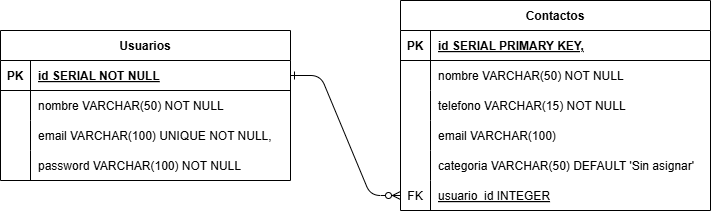

The diagram above was exported from draw.io. Its source (the exported page's mxGraphModel, read from the mxfile embedded in the PNG):
<mxGraphModel dx="1188" dy="619" grid="1" gridSize="10" guides="1" tooltips="1" connect="1" arrows="1" fold="1" page="1" pageScale="1" pageWidth="850" pageHeight="1100" math="0" shadow="0" extFonts="Permanent Marker^https://fonts.googleapis.com/css?family=Permanent+Marker">
  <root>
    <mxCell id="0" />
    <mxCell id="1" parent="0" />
    <mxCell id="C-vyLk0tnHw3VtMMgP7b-1" value="" style="edgeStyle=entityRelationEdgeStyle;endArrow=ERzeroToMany;startArrow=ERone;endFill=1;startFill=0;" parent="1" source="C-vyLk0tnHw3VtMMgP7b-24" target="Tc7OzzSE0PLzooxM2-WE-31" edge="1">
      <mxGeometry width="100" height="100" relative="1" as="geometry">
        <mxPoint x="340" y="720" as="sourcePoint" />
        <mxPoint x="440" y="620" as="targetPoint" />
      </mxGeometry>
    </mxCell>
    <mxCell id="C-vyLk0tnHw3VtMMgP7b-2" value="Contactos" style="shape=table;startSize=30;container=1;collapsible=1;childLayout=tableLayout;fixedRows=1;rowLines=0;fontStyle=1;align=center;resizeLast=1;" parent="1" vertex="1">
      <mxGeometry x="470" y="120" width="310" height="210" as="geometry" />
    </mxCell>
    <mxCell id="C-vyLk0tnHw3VtMMgP7b-3" value="" style="shape=partialRectangle;collapsible=0;dropTarget=0;pointerEvents=0;fillColor=none;points=[[0,0.5],[1,0.5]];portConstraint=eastwest;top=0;left=0;right=0;bottom=1;" parent="C-vyLk0tnHw3VtMMgP7b-2" vertex="1">
      <mxGeometry y="30" width="310" height="30" as="geometry" />
    </mxCell>
    <mxCell id="C-vyLk0tnHw3VtMMgP7b-4" value="PK" style="shape=partialRectangle;overflow=hidden;connectable=0;fillColor=none;top=0;left=0;bottom=0;right=0;fontStyle=1;" parent="C-vyLk0tnHw3VtMMgP7b-3" vertex="1">
      <mxGeometry width="30" height="30" as="geometry">
        <mxRectangle width="30" height="30" as="alternateBounds" />
      </mxGeometry>
    </mxCell>
    <mxCell id="C-vyLk0tnHw3VtMMgP7b-5" value="id SERIAL PRIMARY KEY, " style="shape=partialRectangle;overflow=hidden;connectable=0;fillColor=none;top=0;left=0;bottom=0;right=0;align=left;spacingLeft=6;fontStyle=5;" parent="C-vyLk0tnHw3VtMMgP7b-3" vertex="1">
      <mxGeometry x="30" width="280" height="30" as="geometry">
        <mxRectangle width="280" height="30" as="alternateBounds" />
      </mxGeometry>
    </mxCell>
    <mxCell id="C-vyLk0tnHw3VtMMgP7b-6" value="" style="shape=partialRectangle;collapsible=0;dropTarget=0;pointerEvents=0;fillColor=none;points=[[0,0.5],[1,0.5]];portConstraint=eastwest;top=0;left=0;right=0;bottom=0;" parent="C-vyLk0tnHw3VtMMgP7b-2" vertex="1">
      <mxGeometry y="60" width="310" height="30" as="geometry" />
    </mxCell>
    <mxCell id="C-vyLk0tnHw3VtMMgP7b-7" value="" style="shape=partialRectangle;overflow=hidden;connectable=0;fillColor=none;top=0;left=0;bottom=0;right=0;" parent="C-vyLk0tnHw3VtMMgP7b-6" vertex="1">
      <mxGeometry width="30" height="30" as="geometry">
        <mxRectangle width="30" height="30" as="alternateBounds" />
      </mxGeometry>
    </mxCell>
    <mxCell id="C-vyLk0tnHw3VtMMgP7b-8" value="nombre VARCHAR(50) NOT NULL" style="shape=partialRectangle;overflow=hidden;connectable=0;fillColor=none;top=0;left=0;bottom=0;right=0;align=left;spacingLeft=6;" parent="C-vyLk0tnHw3VtMMgP7b-6" vertex="1">
      <mxGeometry x="30" width="280" height="30" as="geometry">
        <mxRectangle width="280" height="30" as="alternateBounds" />
      </mxGeometry>
    </mxCell>
    <mxCell id="C-vyLk0tnHw3VtMMgP7b-9" value="" style="shape=partialRectangle;collapsible=0;dropTarget=0;pointerEvents=0;fillColor=none;points=[[0,0.5],[1,0.5]];portConstraint=eastwest;top=0;left=0;right=0;bottom=0;" parent="C-vyLk0tnHw3VtMMgP7b-2" vertex="1">
      <mxGeometry y="90" width="310" height="30" as="geometry" />
    </mxCell>
    <mxCell id="C-vyLk0tnHw3VtMMgP7b-10" value="" style="shape=partialRectangle;overflow=hidden;connectable=0;fillColor=none;top=0;left=0;bottom=0;right=0;" parent="C-vyLk0tnHw3VtMMgP7b-9" vertex="1">
      <mxGeometry width="30" height="30" as="geometry">
        <mxRectangle width="30" height="30" as="alternateBounds" />
      </mxGeometry>
    </mxCell>
    <mxCell id="C-vyLk0tnHw3VtMMgP7b-11" value="telefono VARCHAR(15) NOT NULL" style="shape=partialRectangle;overflow=hidden;connectable=0;fillColor=none;top=0;left=0;bottom=0;right=0;align=left;spacingLeft=6;" parent="C-vyLk0tnHw3VtMMgP7b-9" vertex="1">
      <mxGeometry x="30" width="280" height="30" as="geometry">
        <mxRectangle width="280" height="30" as="alternateBounds" />
      </mxGeometry>
    </mxCell>
    <mxCell id="Tc7OzzSE0PLzooxM2-WE-25" value="" style="shape=partialRectangle;collapsible=0;dropTarget=0;pointerEvents=0;fillColor=none;points=[[0,0.5],[1,0.5]];portConstraint=eastwest;top=0;left=0;right=0;bottom=0;" vertex="1" parent="C-vyLk0tnHw3VtMMgP7b-2">
      <mxGeometry y="120" width="310" height="30" as="geometry" />
    </mxCell>
    <mxCell id="Tc7OzzSE0PLzooxM2-WE-26" value="" style="shape=partialRectangle;overflow=hidden;connectable=0;fillColor=none;top=0;left=0;bottom=0;right=0;" vertex="1" parent="Tc7OzzSE0PLzooxM2-WE-25">
      <mxGeometry width="30" height="30" as="geometry">
        <mxRectangle width="30" height="30" as="alternateBounds" />
      </mxGeometry>
    </mxCell>
    <mxCell id="Tc7OzzSE0PLzooxM2-WE-27" value="email VARCHAR(100)" style="shape=partialRectangle;overflow=hidden;connectable=0;fillColor=none;top=0;left=0;bottom=0;right=0;align=left;spacingLeft=6;" vertex="1" parent="Tc7OzzSE0PLzooxM2-WE-25">
      <mxGeometry x="30" width="280" height="30" as="geometry">
        <mxRectangle width="280" height="30" as="alternateBounds" />
      </mxGeometry>
    </mxCell>
    <mxCell id="Tc7OzzSE0PLzooxM2-WE-28" value="" style="shape=partialRectangle;collapsible=0;dropTarget=0;pointerEvents=0;fillColor=none;points=[[0,0.5],[1,0.5]];portConstraint=eastwest;top=0;left=0;right=0;bottom=0;" vertex="1" parent="C-vyLk0tnHw3VtMMgP7b-2">
      <mxGeometry y="150" width="310" height="30" as="geometry" />
    </mxCell>
    <mxCell id="Tc7OzzSE0PLzooxM2-WE-29" value="" style="shape=partialRectangle;overflow=hidden;connectable=0;fillColor=none;top=0;left=0;bottom=0;right=0;" vertex="1" parent="Tc7OzzSE0PLzooxM2-WE-28">
      <mxGeometry width="30" height="30" as="geometry">
        <mxRectangle width="30" height="30" as="alternateBounds" />
      </mxGeometry>
    </mxCell>
    <mxCell id="Tc7OzzSE0PLzooxM2-WE-30" value="categoria VARCHAR(50) DEFAULT 'Sin asignar'" style="shape=partialRectangle;overflow=hidden;connectable=0;fillColor=none;top=0;left=0;bottom=0;right=0;align=left;spacingLeft=6;" vertex="1" parent="Tc7OzzSE0PLzooxM2-WE-28">
      <mxGeometry x="30" width="280" height="30" as="geometry">
        <mxRectangle width="280" height="30" as="alternateBounds" />
      </mxGeometry>
    </mxCell>
    <mxCell id="Tc7OzzSE0PLzooxM2-WE-31" value="" style="shape=partialRectangle;collapsible=0;dropTarget=0;pointerEvents=0;fillColor=none;points=[[0,0.5],[1,0.5]];portConstraint=eastwest;top=0;left=0;right=0;bottom=0;" vertex="1" parent="C-vyLk0tnHw3VtMMgP7b-2">
      <mxGeometry y="180" width="310" height="30" as="geometry" />
    </mxCell>
    <mxCell id="Tc7OzzSE0PLzooxM2-WE-32" value="FK" style="shape=partialRectangle;overflow=hidden;connectable=0;fillColor=none;top=0;left=0;bottom=0;right=0;" vertex="1" parent="Tc7OzzSE0PLzooxM2-WE-31">
      <mxGeometry width="30" height="30" as="geometry">
        <mxRectangle width="30" height="30" as="alternateBounds" />
      </mxGeometry>
    </mxCell>
    <mxCell id="Tc7OzzSE0PLzooxM2-WE-33" value="usuario_id INTEGER" style="shape=partialRectangle;overflow=hidden;connectable=0;fillColor=none;top=0;left=0;bottom=0;right=0;align=left;spacingLeft=6;fontStyle=4" vertex="1" parent="Tc7OzzSE0PLzooxM2-WE-31">
      <mxGeometry x="30" width="280" height="30" as="geometry">
        <mxRectangle width="280" height="30" as="alternateBounds" />
      </mxGeometry>
    </mxCell>
    <mxCell id="C-vyLk0tnHw3VtMMgP7b-23" value="Usuarios" style="shape=table;startSize=30;container=1;collapsible=1;childLayout=tableLayout;fixedRows=1;rowLines=0;fontStyle=1;align=center;resizeLast=1;" parent="1" vertex="1">
      <mxGeometry x="70" y="150" width="290" height="150" as="geometry" />
    </mxCell>
    <mxCell id="C-vyLk0tnHw3VtMMgP7b-24" value="" style="shape=partialRectangle;collapsible=0;dropTarget=0;pointerEvents=0;fillColor=none;points=[[0,0.5],[1,0.5]];portConstraint=eastwest;top=0;left=0;right=0;bottom=1;" parent="C-vyLk0tnHw3VtMMgP7b-23" vertex="1">
      <mxGeometry y="30" width="290" height="30" as="geometry" />
    </mxCell>
    <mxCell id="C-vyLk0tnHw3VtMMgP7b-25" value="PK" style="shape=partialRectangle;overflow=hidden;connectable=0;fillColor=none;top=0;left=0;bottom=0;right=0;fontStyle=1;" parent="C-vyLk0tnHw3VtMMgP7b-24" vertex="1">
      <mxGeometry width="30" height="30" as="geometry">
        <mxRectangle width="30" height="30" as="alternateBounds" />
      </mxGeometry>
    </mxCell>
    <mxCell id="C-vyLk0tnHw3VtMMgP7b-26" value="id SERIAL NOT NULL" style="shape=partialRectangle;overflow=hidden;connectable=0;fillColor=none;top=0;left=0;bottom=0;right=0;align=left;spacingLeft=6;fontStyle=5;" parent="C-vyLk0tnHw3VtMMgP7b-24" vertex="1">
      <mxGeometry x="30" width="260" height="30" as="geometry">
        <mxRectangle width="260" height="30" as="alternateBounds" />
      </mxGeometry>
    </mxCell>
    <mxCell id="C-vyLk0tnHw3VtMMgP7b-27" value="" style="shape=partialRectangle;collapsible=0;dropTarget=0;pointerEvents=0;fillColor=none;points=[[0,0.5],[1,0.5]];portConstraint=eastwest;top=0;left=0;right=0;bottom=0;" parent="C-vyLk0tnHw3VtMMgP7b-23" vertex="1">
      <mxGeometry y="60" width="290" height="30" as="geometry" />
    </mxCell>
    <mxCell id="C-vyLk0tnHw3VtMMgP7b-28" value="" style="shape=partialRectangle;overflow=hidden;connectable=0;fillColor=none;top=0;left=0;bottom=0;right=0;" parent="C-vyLk0tnHw3VtMMgP7b-27" vertex="1">
      <mxGeometry width="30" height="30" as="geometry">
        <mxRectangle width="30" height="30" as="alternateBounds" />
      </mxGeometry>
    </mxCell>
    <mxCell id="C-vyLk0tnHw3VtMMgP7b-29" value="nombre VARCHAR(50) NOT NULL" style="shape=partialRectangle;overflow=hidden;connectable=0;fillColor=none;top=0;left=0;bottom=0;right=0;align=left;spacingLeft=6;" parent="C-vyLk0tnHw3VtMMgP7b-27" vertex="1">
      <mxGeometry x="30" width="260" height="30" as="geometry">
        <mxRectangle width="260" height="30" as="alternateBounds" />
      </mxGeometry>
    </mxCell>
    <mxCell id="Tc7OzzSE0PLzooxM2-WE-16" value="" style="shape=partialRectangle;collapsible=0;dropTarget=0;pointerEvents=0;fillColor=none;points=[[0,0.5],[1,0.5]];portConstraint=eastwest;top=0;left=0;right=0;bottom=0;" vertex="1" parent="C-vyLk0tnHw3VtMMgP7b-23">
      <mxGeometry y="90" width="290" height="30" as="geometry" />
    </mxCell>
    <mxCell id="Tc7OzzSE0PLzooxM2-WE-17" value="" style="shape=partialRectangle;overflow=hidden;connectable=0;fillColor=none;top=0;left=0;bottom=0;right=0;" vertex="1" parent="Tc7OzzSE0PLzooxM2-WE-16">
      <mxGeometry width="30" height="30" as="geometry">
        <mxRectangle width="30" height="30" as="alternateBounds" />
      </mxGeometry>
    </mxCell>
    <mxCell id="Tc7OzzSE0PLzooxM2-WE-18" value="email VARCHAR(100) UNIQUE NOT NULL," style="shape=partialRectangle;overflow=hidden;connectable=0;fillColor=none;top=0;left=0;bottom=0;right=0;align=left;spacingLeft=6;" vertex="1" parent="Tc7OzzSE0PLzooxM2-WE-16">
      <mxGeometry x="30" width="260" height="30" as="geometry">
        <mxRectangle width="260" height="30" as="alternateBounds" />
      </mxGeometry>
    </mxCell>
    <mxCell id="Tc7OzzSE0PLzooxM2-WE-19" value="" style="shape=partialRectangle;collapsible=0;dropTarget=0;pointerEvents=0;fillColor=none;points=[[0,0.5],[1,0.5]];portConstraint=eastwest;top=0;left=0;right=0;bottom=0;" vertex="1" parent="C-vyLk0tnHw3VtMMgP7b-23">
      <mxGeometry y="120" width="290" height="30" as="geometry" />
    </mxCell>
    <mxCell id="Tc7OzzSE0PLzooxM2-WE-20" value="" style="shape=partialRectangle;overflow=hidden;connectable=0;fillColor=none;top=0;left=0;bottom=0;right=0;" vertex="1" parent="Tc7OzzSE0PLzooxM2-WE-19">
      <mxGeometry width="30" height="30" as="geometry">
        <mxRectangle width="30" height="30" as="alternateBounds" />
      </mxGeometry>
    </mxCell>
    <mxCell id="Tc7OzzSE0PLzooxM2-WE-21" value="password VARCHAR(100) NOT NULL" style="shape=partialRectangle;overflow=hidden;connectable=0;fillColor=none;top=0;left=0;bottom=0;right=0;align=left;spacingLeft=6;" vertex="1" parent="Tc7OzzSE0PLzooxM2-WE-19">
      <mxGeometry x="30" width="260" height="30" as="geometry">
        <mxRectangle width="260" height="30" as="alternateBounds" />
      </mxGeometry>
    </mxCell>
  </root>
</mxGraphModel>